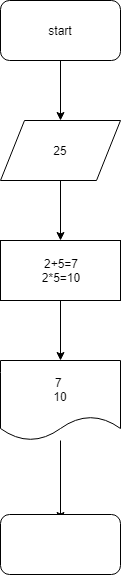

The diagram above was exported from draw.io. Its source (the exported page's mxGraphModel, read from the mxfile embedded in the PNG):
<mxGraphModel dx="1394" dy="795" grid="1" gridSize="10" guides="1" tooltips="1" connect="1" arrows="1" fold="1" page="1" pageScale="1" pageWidth="827" pageHeight="1169" math="0" shadow="0">
  <root>
    <mxCell id="0" />
    <mxCell id="1" parent="0" />
    <mxCell id="g1ogQWPLWFe2XxZDMJFT-2" style="edgeStyle=orthogonalEdgeStyle;rounded=0;orthogonalLoop=1;jettySize=auto;html=1;" edge="1" parent="1" source="g1ogQWPLWFe2XxZDMJFT-1">
      <mxGeometry relative="1" as="geometry">
        <mxPoint x="380" y="160" as="targetPoint" />
      </mxGeometry>
    </mxCell>
    <mxCell id="g1ogQWPLWFe2XxZDMJFT-1" value="start" style="rounded=1;whiteSpace=wrap;html=1;" vertex="1" parent="1">
      <mxGeometry x="320" y="40" width="120" height="60" as="geometry" />
    </mxCell>
    <mxCell id="g1ogQWPLWFe2XxZDMJFT-4" style="edgeStyle=orthogonalEdgeStyle;rounded=0;orthogonalLoop=1;jettySize=auto;html=1;" edge="1" parent="1">
      <mxGeometry relative="1" as="geometry">
        <mxPoint x="380" y="280" as="targetPoint" />
        <mxPoint x="380" y="220" as="sourcePoint" />
      </mxGeometry>
    </mxCell>
    <mxCell id="g1ogQWPLWFe2XxZDMJFT-7" style="edgeStyle=orthogonalEdgeStyle;rounded=0;orthogonalLoop=1;jettySize=auto;html=1;" edge="1" parent="1" source="g1ogQWPLWFe2XxZDMJFT-5">
      <mxGeometry relative="1" as="geometry">
        <mxPoint x="380" y="400" as="targetPoint" />
      </mxGeometry>
    </mxCell>
    <mxCell id="g1ogQWPLWFe2XxZDMJFT-5" value="2+5=7&lt;br&gt;2*5=10&lt;br&gt;" style="rounded=0;whiteSpace=wrap;html=1;" vertex="1" parent="1">
      <mxGeometry x="320" y="280" width="120" height="60" as="geometry" />
    </mxCell>
    <mxCell id="g1ogQWPLWFe2XxZDMJFT-6" value="25" style="shape=parallelogram;perimeter=parallelogramPerimeter;whiteSpace=wrap;html=1;" vertex="1" parent="1">
      <mxGeometry x="320" y="160" width="120" height="60" as="geometry" />
    </mxCell>
    <mxCell id="g1ogQWPLWFe2XxZDMJFT-9" style="edgeStyle=orthogonalEdgeStyle;rounded=0;orthogonalLoop=1;jettySize=auto;html=1;" edge="1" parent="1" source="g1ogQWPLWFe2XxZDMJFT-8">
      <mxGeometry relative="1" as="geometry">
        <mxPoint x="380" y="560" as="targetPoint" />
      </mxGeometry>
    </mxCell>
    <mxCell id="g1ogQWPLWFe2XxZDMJFT-8" value="7&amp;nbsp;&lt;br&gt;10&lt;br&gt;" style="shape=document;whiteSpace=wrap;html=1;boundedLbl=1;" vertex="1" parent="1">
      <mxGeometry x="320" y="400" width="120" height="80" as="geometry" />
    </mxCell>
    <mxCell id="g1ogQWPLWFe2XxZDMJFT-10" value="" style="rounded=1;whiteSpace=wrap;html=1;" vertex="1" parent="1">
      <mxGeometry x="320" y="554" width="120" height="60" as="geometry" />
    </mxCell>
  </root>
</mxGraphModel>